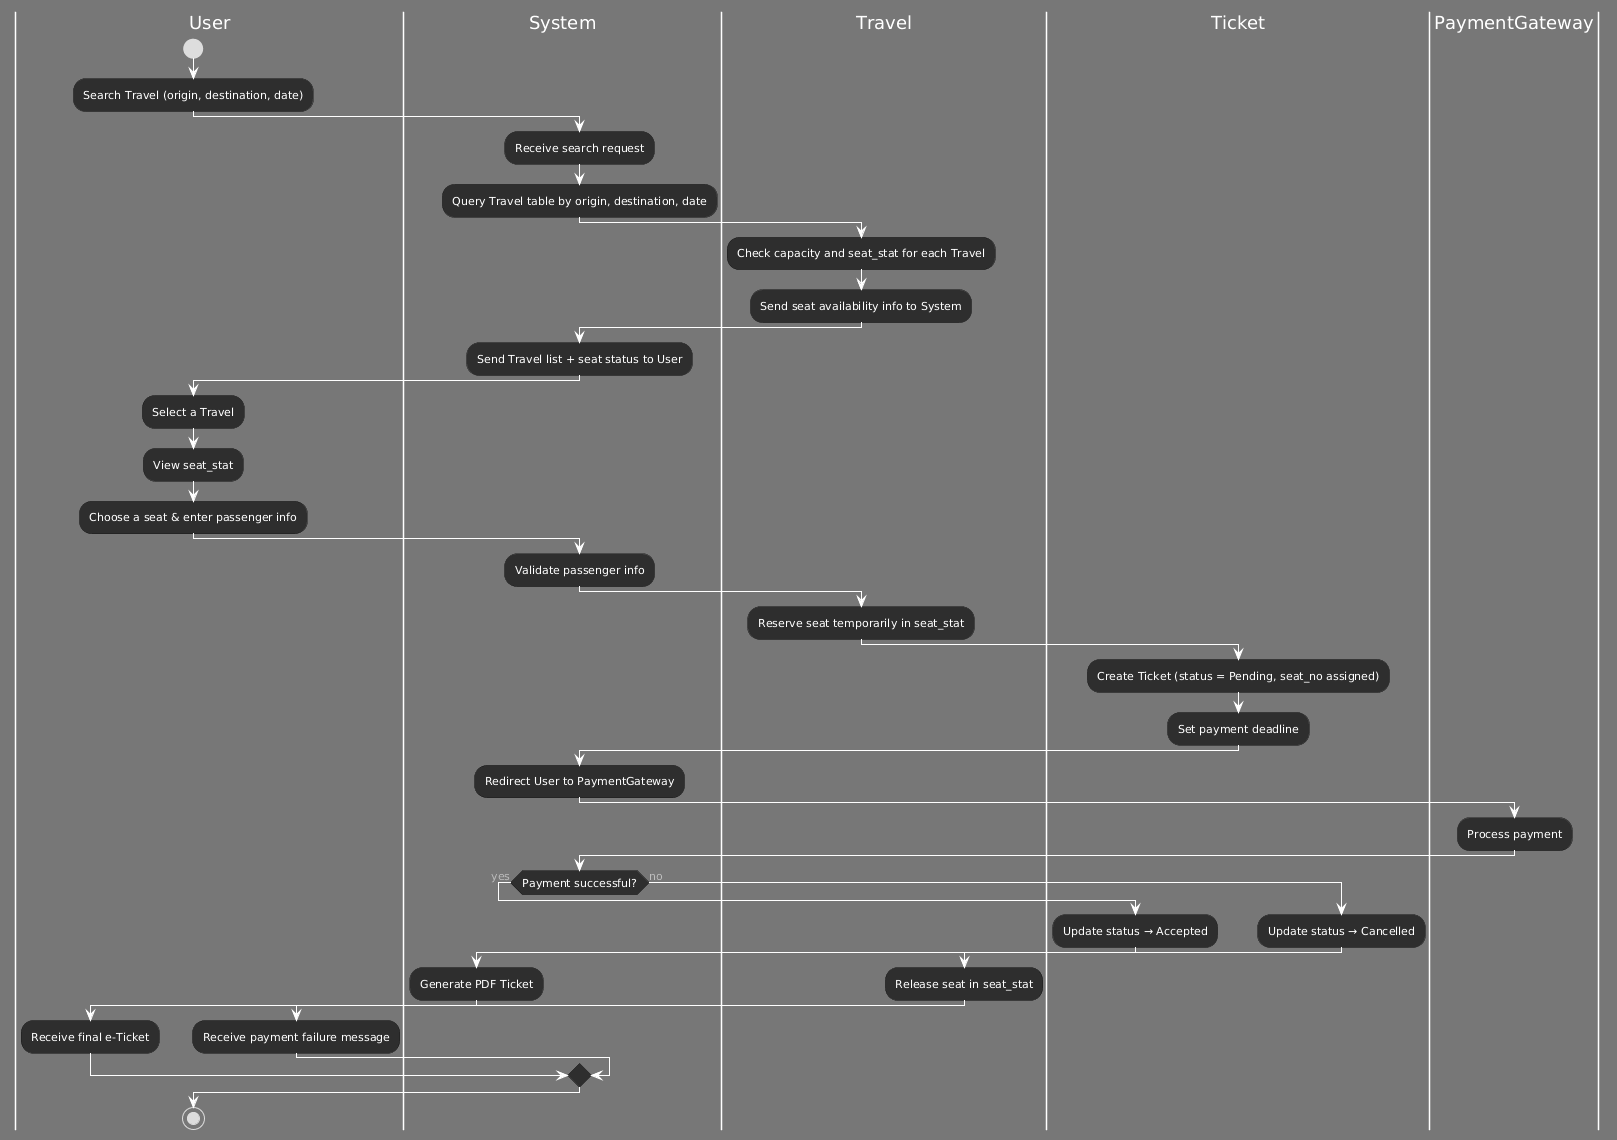

The diagram above was rendered by PlantUML. Its source (embedded in the PNG):
@startuml
!theme reddress-darkred
|User|
start
:Search Travel (origin, destination, date);

|System|
:Receive search request;
:Query Travel table by origin, destination, date;

|Travel|
:Check capacity and seat_stat for each Travel;
:Send seat availability info to System;

|System|
:Send Travel list + seat status to User;

|User|
:Select a Travel;
:View seat_stat;
:Choose a seat & enter passenger info;

|System|
:Validate passenger info;

|Travel|
:Reserve seat temporarily in seat_stat;

|Ticket|
:Create Ticket (status = Pending, seat_no assigned);
:Set payment deadline;

|System|
:Redirect User to PaymentGateway;

|PaymentGateway|
:Process payment;

|System|
if (Payment successful?) then (yes)
  |Ticket|
  :Update status → Accepted;
  |System|
  :Generate PDF Ticket;
  |User|
  :Receive final e-Ticket;
else (no)
  |Ticket|
  :Update status → Cancelled;
  |Travel|
  :Release seat in seat_stat;
  |User|
  :Receive payment failure message;
endif

stop
@enduml